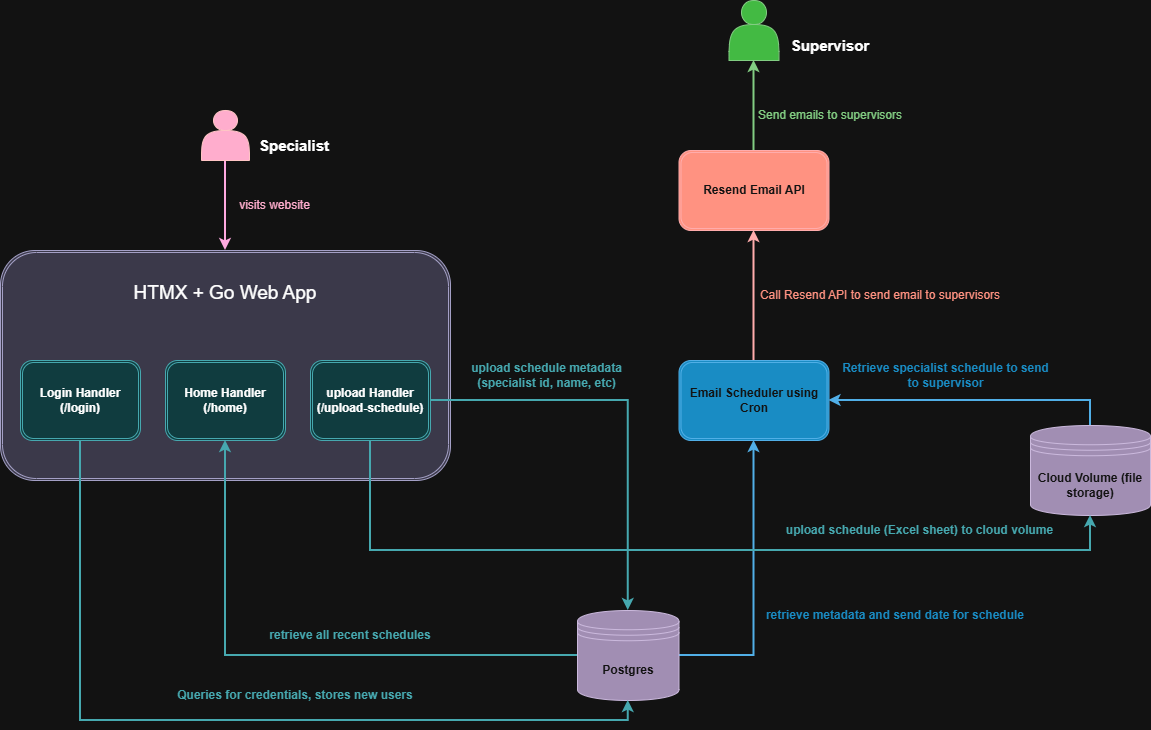

The diagram above was exported from draw.io. Its source (the exported page's mxGraphModel, read from the mxfile embedded in the PNG):
<mxGraphModel dx="1084" dy="1756" grid="1" gridSize="10" guides="1" tooltips="1" connect="1" arrows="1" fold="1" page="1" pageScale="1" pageWidth="850" pageHeight="1100" math="0" shadow="0">
  <root>
    <mxCell id="0" />
    <mxCell id="1" parent="0" />
    <mxCell id="Be-HKKbGv_wjJlkR-f3S-25" edge="1" parent="1" source="UUHYGYh8DrqopmLsN23U-27" style="edgeStyle=orthogonalEdgeStyle;rounded=0;orthogonalLoop=1;jettySize=auto;html=1;exitX=1;exitY=0.5;exitDx=0;exitDy=0;entryX=0.5;entryY=1;entryDx=0;entryDy=0;fillColor=#1ba1e2;strokeColor=#006EAF;strokeWidth=2;" target="UUHYGYh8DrqopmLsN23U-55">
      <mxGeometry relative="1" as="geometry" />
    </mxCell>
    <mxCell id="UUHYGYh8DrqopmLsN23U-27" parent="1" style="shape=datastore;whiteSpace=wrap;html=1;fillColor=#76608a;fontColor=#ffffff;strokeColor=#432D57;" value="&lt;b&gt;Postgres&lt;/b&gt;" vertex="1">
      <mxGeometry height="90" width="101.5" x="627" y="490" as="geometry" />
    </mxCell>
    <mxCell id="UUHYGYh8DrqopmLsN23U-50" edge="1" parent="1" source="UUHYGYh8DrqopmLsN23U-28" style="edgeStyle=orthogonalEdgeStyle;rounded=0;orthogonalLoop=1;jettySize=auto;html=1;exitX=0.5;exitY=1;exitDx=0;exitDy=0;entryX=0.5;entryY=0;entryDx=0;entryDy=0;fillColor=#d80073;strokeColor=#A50040;strokeWidth=2;verticalAlign=top;" target="UUHYGYh8DrqopmLsN23U-37">
      <mxGeometry relative="1" as="geometry" />
    </mxCell>
    <mxCell id="UUHYGYh8DrqopmLsN23U-28" parent="1" style="shape=actor;whiteSpace=wrap;html=1;fillColor=#a20025;fontColor=#ffffff;strokeColor=#6F0000;" value="" vertex="1">
      <mxGeometry height="50" width="48" x="251" y="-10" as="geometry" />
    </mxCell>
    <mxCell id="UUHYGYh8DrqopmLsN23U-37" parent="1" style="shape=ext;double=1;rounded=1;whiteSpace=wrap;html=1;align=center;verticalAlign=top;fillColor=#d0cee2;strokeColor=#56517e;" value="&lt;div style=&quot;&quot;&gt;&lt;span style=&quot;background-color: transparent; color: light-dark(rgb(0, 0, 0), rgb(255, 255, 255));&quot;&gt;&lt;font style=&quot;font-size: 19px;&quot;&gt;&lt;br&gt;&lt;/font&gt;&lt;/span&gt;&lt;/div&gt;&lt;div style=&quot;&quot;&gt;&lt;span style=&quot;background-color: transparent; color: light-dark(rgb(0, 0, 0), rgb(255, 255, 255));&quot;&gt;&lt;font style=&quot;font-size: 19px;&quot;&gt;HTMX + Go Web App&lt;/font&gt;&lt;/span&gt;&lt;/div&gt;" vertex="1">
      <mxGeometry height="230" width="450" x="50" y="130" as="geometry" />
    </mxCell>
    <mxCell id="UUHYGYh8DrqopmLsN23U-29" parent="1" style="text;html=1;whiteSpace=wrap;strokeColor=none;fillColor=none;align=center;verticalAlign=middle;rounded=0;" value="&lt;font style=&quot;font-size: 15px;&quot;&gt;&lt;b&gt;Specialist&lt;/b&gt;&lt;/font&gt;" vertex="1">
      <mxGeometry height="30" width="107.5" x="290" y="10" as="geometry" />
    </mxCell>
    <mxCell id="UUHYGYh8DrqopmLsN23U-49" edge="1" parent="1" source="UUHYGYh8DrqopmLsN23U-38" style="edgeStyle=orthogonalEdgeStyle;rounded=0;orthogonalLoop=1;jettySize=auto;html=1;exitX=0.5;exitY=1;exitDx=0;exitDy=0;entryX=0.5;entryY=1;entryDx=0;entryDy=0;fillColor=#b0e3e6;strokeColor=#0e8088;strokeWidth=2;" target="UUHYGYh8DrqopmLsN23U-27">
      <mxGeometry relative="1" as="geometry" />
    </mxCell>
    <mxCell id="UUHYGYh8DrqopmLsN23U-38" parent="1" style="shape=ext;double=1;rounded=1;whiteSpace=wrap;html=1;fillColor=#b0e3e6;strokeColor=#0e8088;" value="&lt;b&gt;Login Handler (/login)&lt;/b&gt;" vertex="1">
      <mxGeometry height="80" width="120" x="70" y="240" as="geometry" />
    </mxCell>
    <mxCell id="UUHYGYh8DrqopmLsN23U-39" parent="1" style="shape=ext;double=1;rounded=1;whiteSpace=wrap;html=1;fillColor=#b0e3e6;strokeColor=#0e8088;" value="&lt;b&gt;Home Handler (/home)&lt;/b&gt;" vertex="1">
      <mxGeometry height="80" width="120" x="215" y="240" as="geometry" />
    </mxCell>
    <mxCell id="UUHYGYh8DrqopmLsN23U-51" parent="1" style="text;html=1;whiteSpace=wrap;strokeColor=none;fillColor=none;align=center;verticalAlign=middle;rounded=0;autosize=1;resizable=0;" value="&lt;b&gt;&lt;font style=&quot;color: rgb(14, 128, 136);&quot;&gt;Queries for credentials, stores new users&lt;/font&gt;&lt;/b&gt;" vertex="1">
      <mxGeometry height="30" width="260" x="215" y="560" as="geometry" />
    </mxCell>
    <mxCell id="Be-HKKbGv_wjJlkR-f3S-5" edge="1" parent="1" source="UUHYGYh8DrqopmLsN23U-55" style="edgeStyle=orthogonalEdgeStyle;rounded=0;orthogonalLoop=1;jettySize=auto;html=1;exitX=0.5;exitY=0;exitDx=0;exitDy=0;entryX=0.5;entryY=1;entryDx=0;entryDy=0;fillColor=#e51400;strokeColor=#B20000;strokeWidth=2;" target="Be-HKKbGv_wjJlkR-f3S-4">
      <mxGeometry relative="1" as="geometry" />
    </mxCell>
    <mxCell id="UUHYGYh8DrqopmLsN23U-55" parent="1" style="shape=ext;double=1;rounded=1;whiteSpace=wrap;html=1;fillColor=#1ba1e2;strokeColor=#006EAF;fontColor=#ffffff;" value="&lt;b&gt;Email Scheduler using Cron&lt;/b&gt;" vertex="1">
      <mxGeometry height="80" width="150" x="728.5" y="240" as="geometry" />
    </mxCell>
    <mxCell id="UUHYGYh8DrqopmLsN23U-80" edge="1" parent="1" source="UUHYGYh8DrqopmLsN23U-56" style="edgeStyle=orthogonalEdgeStyle;rounded=0;orthogonalLoop=1;jettySize=auto;html=1;exitX=0.5;exitY=0;exitDx=0;exitDy=0;entryX=1;entryY=0.5;entryDx=0;entryDy=0;fillColor=#1ba1e2;strokeColor=#006EAF;strokeWidth=2;" target="UUHYGYh8DrqopmLsN23U-55">
      <mxGeometry relative="1" as="geometry" />
    </mxCell>
    <mxCell id="UUHYGYh8DrqopmLsN23U-56" parent="1" style="shape=datastore;whiteSpace=wrap;html=1;fillColor=#76608a;fontColor=#ffffff;strokeColor=#432D57;" value="&lt;b&gt;Cloud Volume (file storage)&lt;/b&gt;" vertex="1">
      <mxGeometry height="90" width="120" x="1080" y="305" as="geometry" />
    </mxCell>
    <mxCell id="UUHYGYh8DrqopmLsN23U-59" parent="1" style="text;html=1;whiteSpace=wrap;strokeColor=none;fillColor=none;align=center;verticalAlign=middle;rounded=0;" value="&lt;b&gt;&lt;font style=&quot;color: rgb(14, 128, 136);&quot;&gt;retrieve all recent schedules&lt;/font&gt;&lt;/b&gt;" vertex="1">
      <mxGeometry height="30" width="180" x="310" y="500" as="geometry" />
    </mxCell>
    <mxCell id="UUHYGYh8DrqopmLsN23U-62" parent="1" style="shape=actor;whiteSpace=wrap;html=1;fillColor=#008a00;strokeColor=#005700;fontColor=#ffffff;" value="" vertex="1">
      <mxGeometry height="60" width="50" x="778.5" y="-120" as="geometry" />
    </mxCell>
    <mxCell id="Be-HKKbGv_wjJlkR-f3S-18" edge="1" parent="1" source="UUHYGYh8DrqopmLsN23U-66" style="edgeStyle=orthogonalEdgeStyle;rounded=0;orthogonalLoop=1;jettySize=auto;html=1;exitX=1;exitY=0.5;exitDx=0;exitDy=0;entryX=0.5;entryY=0;entryDx=0;entryDy=0;fillColor=#b0e3e6;strokeColor=#0e8088;strokeWidth=2;" target="UUHYGYh8DrqopmLsN23U-27">
      <mxGeometry relative="1" as="geometry" />
    </mxCell>
    <mxCell id="Be-HKKbGv_wjJlkR-f3S-29" edge="1" parent="1" source="UUHYGYh8DrqopmLsN23U-66" style="edgeStyle=orthogonalEdgeStyle;rounded=0;orthogonalLoop=1;jettySize=auto;html=1;exitX=0.5;exitY=1;exitDx=0;exitDy=0;entryX=0.5;entryY=1;entryDx=0;entryDy=0;fillColor=#b0e3e6;strokeColor=#0e8088;strokeWidth=2;" target="UUHYGYh8DrqopmLsN23U-56">
      <mxGeometry relative="1" as="geometry">
        <Array as="points">
          <mxPoint x="420" y="430" />
          <mxPoint x="1140" y="430" />
        </Array>
      </mxGeometry>
    </mxCell>
    <mxCell id="UUHYGYh8DrqopmLsN23U-66" parent="1" style="shape=ext;double=1;rounded=1;whiteSpace=wrap;html=1;fillColor=#b0e3e6;strokeColor=#0e8088;" value="&lt;b&gt;upload Handler (/upload-schedule)&lt;/b&gt;" vertex="1">
      <mxGeometry height="80" width="120" x="360" y="240" as="geometry" />
    </mxCell>
    <mxCell id="UUHYGYh8DrqopmLsN23U-68" parent="1" style="text;html=1;whiteSpace=wrap;strokeColor=none;fillColor=none;align=center;verticalAlign=middle;rounded=0;" value="&lt;b&gt;&lt;font style=&quot;font-size: 15px;&quot;&gt;Supervisor&lt;/font&gt;&lt;/b&gt;" vertex="1">
      <mxGeometry height="30" width="100" x="830" y="-90" as="geometry" />
    </mxCell>
    <mxCell id="UUHYGYh8DrqopmLsN23U-72" parent="1" style="text;html=1;whiteSpace=wrap;strokeColor=none;fillColor=none;align=center;verticalAlign=middle;rounded=0;" value="&lt;font style=&quot;color: rgb(162, 0, 37);&quot;&gt;visits website&lt;/font&gt;" vertex="1">
      <mxGeometry height="30" width="88.75" x="280" y="70" as="geometry" />
    </mxCell>
    <mxCell id="UUHYGYh8DrqopmLsN23U-78" parent="1" style="text;html=1;whiteSpace=wrap;strokeColor=none;fillColor=none;align=center;verticalAlign=middle;rounded=0;" value="&lt;font style=&quot;color: rgb(0, 87, 0);&quot;&gt;Send emails to supervisors&lt;/font&gt;" vertex="1">
      <mxGeometry height="30" width="150" x="805" y="-20" as="geometry" />
    </mxCell>
    <mxCell id="_UD2mhpBrXA-6Q8g4wjv-1" parent="1" style="text;html=1;whiteSpace=wrap;strokeColor=none;fillColor=none;align=center;verticalAlign=middle;rounded=0;" value="&lt;b&gt;&lt;font style=&quot;color: rgb(27, 161, 226);&quot;&gt;Retrieve specialist schedule to send to supervisor&lt;/font&gt;&lt;/b&gt;" vertex="1">
      <mxGeometry height="30" width="210.75" x="890" y="240" as="geometry" />
    </mxCell>
    <mxCell id="Be-HKKbGv_wjJlkR-f3S-15" edge="1" parent="1" source="Be-HKKbGv_wjJlkR-f3S-4" style="edgeStyle=orthogonalEdgeStyle;rounded=0;orthogonalLoop=1;jettySize=auto;html=1;exitX=0.5;exitY=0;exitDx=0;exitDy=0;entryX=0.5;entryY=1;entryDx=0;entryDy=0;fillColor=#008a00;strokeColor=#005700;strokeWidth=2;" target="UUHYGYh8DrqopmLsN23U-62">
      <mxGeometry relative="1" as="geometry" />
    </mxCell>
    <mxCell id="Be-HKKbGv_wjJlkR-f3S-4" parent="1" style="shape=ext;double=1;rounded=1;whiteSpace=wrap;html=1;fillColor=#e51400;fontColor=#ffffff;strokeColor=#B20000;" value="&lt;b&gt;Resend Email API&lt;/b&gt;" vertex="1">
      <mxGeometry height="80" width="150" x="728.5" y="30" as="geometry" />
    </mxCell>
    <mxCell id="Be-HKKbGv_wjJlkR-f3S-9" edge="1" parent="1" source="UUHYGYh8DrqopmLsN23U-27" style="edgeStyle=orthogonalEdgeStyle;rounded=0;orthogonalLoop=1;jettySize=auto;html=1;exitX=0;exitY=0.5;exitDx=0;exitDy=0;entryX=0.5;entryY=1;entryDx=0;entryDy=0;fillColor=#b0e3e6;strokeColor=#0e8088;strokeWidth=2;" target="UUHYGYh8DrqopmLsN23U-39">
      <mxGeometry relative="1" as="geometry" />
    </mxCell>
    <mxCell id="Be-HKKbGv_wjJlkR-f3S-12" parent="1" style="text;html=1;whiteSpace=wrap;fillColor=none;align=center;verticalAlign=middle;rounded=0;" value="&lt;font style=&quot;color: rgb(229, 20, 0);&quot;&gt;Call Resend API to send email to supervisors&lt;/font&gt;" vertex="1">
      <mxGeometry height="30" width="260" x="800" y="160" as="geometry" />
    </mxCell>
    <mxCell id="Be-HKKbGv_wjJlkR-f3S-21" parent="1" style="text;html=1;whiteSpace=wrap;strokeColor=none;fillColor=none;align=center;verticalAlign=middle;rounded=0;" value="&lt;b&gt;&lt;font style=&quot;color: rgb(14, 128, 136);&quot;&gt;upload schedule metadata (specialist id, name, etc)&lt;/font&gt;&lt;/b&gt;" vertex="1">
      <mxGeometry height="30" width="173" x="510" y="240" as="geometry" />
    </mxCell>
    <mxCell id="Be-HKKbGv_wjJlkR-f3S-3" parent="1" style="text;html=1;whiteSpace=wrap;strokeColor=none;fillColor=none;align=center;verticalAlign=middle;rounded=0;" value="&lt;b&gt;&lt;font style=&quot;color: rgb(14, 128, 136);&quot;&gt;upload schedule (Excel sheet) to cloud volume&lt;/font&gt;&lt;/b&gt;" vertex="1">
      <mxGeometry height="30" width="278.5" x="830" y="395" as="geometry" />
    </mxCell>
    <mxCell id="Be-HKKbGv_wjJlkR-f3S-33" parent="1" style="text;html=1;whiteSpace=wrap;fillColor=none;align=center;verticalAlign=middle;rounded=0;" value="&lt;b&gt;&lt;font style=&quot;color: rgb(27, 161, 226);&quot;&gt;retrieve metadata and send date for schedule&lt;/font&gt;&lt;/b&gt;" vertex="1">
      <mxGeometry height="30" width="271.5" x="808.5" y="480" as="geometry" />
    </mxCell>
  </root>
</mxGraphModel>